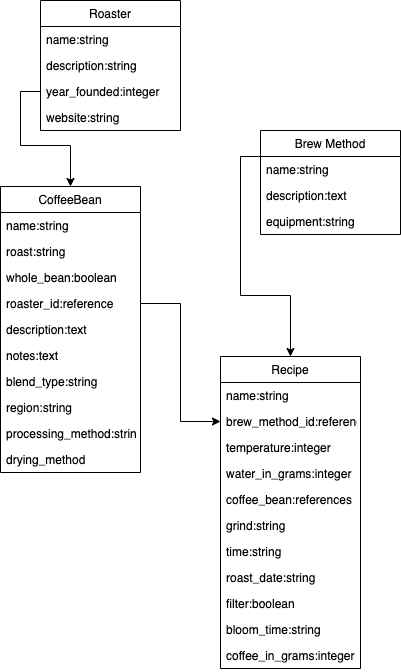

The diagram above was exported from draw.io. Its source (the exported page's mxGraphModel, read from the mxfile embedded in the PNG):
<mxGraphModel dx="438" dy="405" grid="1" gridSize="10" guides="1" tooltips="1" connect="1" arrows="1" fold="1" page="1" pageScale="1" pageWidth="850" pageHeight="1100" math="0" shadow="0">
  <root>
    <mxCell id="0" />
    <mxCell id="1" parent="0" />
    <mxCell id="22" style="edgeStyle=orthogonalEdgeStyle;rounded=0;orthogonalLoop=1;jettySize=auto;html=1;exitX=0;exitY=0.25;exitDx=0;exitDy=0;entryX=0.5;entryY=0;entryDx=0;entryDy=0;" edge="1" parent="1" source="6" target="14">
      <mxGeometry relative="1" as="geometry" />
    </mxCell>
    <mxCell id="6" value="Brew Method" style="swimlane;fontStyle=0;childLayout=stackLayout;horizontal=1;startSize=26;horizontalStack=0;resizeParent=1;resizeParentMax=0;resizeLast=0;collapsible=1;marginBottom=0;" vertex="1" parent="1">
      <mxGeometry x="300" y="144" width="140" height="104" as="geometry" />
    </mxCell>
    <mxCell id="7" value="name:string" style="text;strokeColor=none;fillColor=none;align=left;verticalAlign=top;spacingLeft=4;spacingRight=4;overflow=hidden;rotatable=0;points=[[0,0.5],[1,0.5]];portConstraint=eastwest;" vertex="1" parent="6">
      <mxGeometry y="26" width="140" height="26" as="geometry" />
    </mxCell>
    <mxCell id="8" value="description:text" style="text;strokeColor=none;fillColor=none;align=left;verticalAlign=top;spacingLeft=4;spacingRight=4;overflow=hidden;rotatable=0;points=[[0,0.5],[1,0.5]];portConstraint=eastwest;" vertex="1" parent="6">
      <mxGeometry y="52" width="140" height="26" as="geometry" />
    </mxCell>
    <mxCell id="9" value="equipment:string" style="text;strokeColor=none;fillColor=none;align=left;verticalAlign=top;spacingLeft=4;spacingRight=4;overflow=hidden;rotatable=0;points=[[0,0.5],[1,0.5]];portConstraint=eastwest;" vertex="1" parent="6">
      <mxGeometry y="78" width="140" height="26" as="geometry" />
    </mxCell>
    <mxCell id="10" value="Roaster" style="swimlane;fontStyle=0;childLayout=stackLayout;horizontal=1;startSize=26;horizontalStack=0;resizeParent=1;resizeParentMax=0;resizeLast=0;collapsible=1;marginBottom=0;" vertex="1" parent="1">
      <mxGeometry x="80" y="14" width="140" height="130" as="geometry" />
    </mxCell>
    <mxCell id="11" value="name:string" style="text;strokeColor=none;fillColor=none;align=left;verticalAlign=top;spacingLeft=4;spacingRight=4;overflow=hidden;rotatable=0;points=[[0,0.5],[1,0.5]];portConstraint=eastwest;" vertex="1" parent="10">
      <mxGeometry y="26" width="140" height="26" as="geometry" />
    </mxCell>
    <mxCell id="12" value="description:string" style="text;strokeColor=none;fillColor=none;align=left;verticalAlign=top;spacingLeft=4;spacingRight=4;overflow=hidden;rotatable=0;points=[[0,0.5],[1,0.5]];portConstraint=eastwest;" vertex="1" parent="10">
      <mxGeometry y="52" width="140" height="26" as="geometry" />
    </mxCell>
    <mxCell id="13" value="year_founded:integer" style="text;strokeColor=none;fillColor=none;align=left;verticalAlign=top;spacingLeft=4;spacingRight=4;overflow=hidden;rotatable=0;points=[[0,0.5],[1,0.5]];portConstraint=eastwest;" vertex="1" parent="10">
      <mxGeometry y="78" width="140" height="26" as="geometry" />
    </mxCell>
    <mxCell id="36" value="website:string" style="text;strokeColor=none;fillColor=none;align=left;verticalAlign=top;spacingLeft=4;spacingRight=4;overflow=hidden;rotatable=0;points=[[0,0.5],[1,0.5]];portConstraint=eastwest;" vertex="1" parent="10">
      <mxGeometry y="104" width="140" height="26" as="geometry" />
    </mxCell>
    <mxCell id="14" value="Recipe" style="swimlane;fontStyle=0;childLayout=stackLayout;horizontal=1;startSize=26;horizontalStack=0;resizeParent=1;resizeParentMax=0;resizeLast=0;collapsible=1;marginBottom=0;" vertex="1" parent="1">
      <mxGeometry x="260" y="370" width="140" height="312" as="geometry" />
    </mxCell>
    <mxCell id="15" value="name:string" style="text;strokeColor=none;fillColor=none;align=left;verticalAlign=top;spacingLeft=4;spacingRight=4;overflow=hidden;rotatable=0;points=[[0,0.5],[1,0.5]];portConstraint=eastwest;" vertex="1" parent="14">
      <mxGeometry y="26" width="140" height="26" as="geometry" />
    </mxCell>
    <mxCell id="16" value="brew_method_id:reference" style="text;strokeColor=none;fillColor=none;align=left;verticalAlign=top;spacingLeft=4;spacingRight=4;overflow=hidden;rotatable=0;points=[[0,0.5],[1,0.5]];portConstraint=eastwest;" vertex="1" parent="14">
      <mxGeometry y="52" width="140" height="26" as="geometry" />
    </mxCell>
    <mxCell id="37" value="temperature:integer" style="text;strokeColor=none;fillColor=none;align=left;verticalAlign=top;spacingLeft=4;spacingRight=4;overflow=hidden;rotatable=0;points=[[0,0.5],[1,0.5]];portConstraint=eastwest;" vertex="1" parent="14">
      <mxGeometry y="78" width="140" height="26" as="geometry" />
    </mxCell>
    <mxCell id="38" value="water_in_grams:integer" style="text;strokeColor=none;fillColor=none;align=left;verticalAlign=top;spacingLeft=4;spacingRight=4;overflow=hidden;rotatable=0;points=[[0,0.5],[1,0.5]];portConstraint=eastwest;" vertex="1" parent="14">
      <mxGeometry y="104" width="140" height="26" as="geometry" />
    </mxCell>
    <mxCell id="39" value="coffee_bean:references" style="text;strokeColor=none;fillColor=none;align=left;verticalAlign=top;spacingLeft=4;spacingRight=4;overflow=hidden;rotatable=0;points=[[0,0.5],[1,0.5]];portConstraint=eastwest;" vertex="1" parent="14">
      <mxGeometry y="130" width="140" height="26" as="geometry" />
    </mxCell>
    <mxCell id="17" value="grind:string" style="text;strokeColor=none;fillColor=none;align=left;verticalAlign=top;spacingLeft=4;spacingRight=4;overflow=hidden;rotatable=0;points=[[0,0.5],[1,0.5]];portConstraint=eastwest;" vertex="1" parent="14">
      <mxGeometry y="156" width="140" height="26" as="geometry" />
    </mxCell>
    <mxCell id="40" value="time:string" style="text;strokeColor=none;fillColor=none;align=left;verticalAlign=top;spacingLeft=4;spacingRight=4;overflow=hidden;rotatable=0;points=[[0,0.5],[1,0.5]];portConstraint=eastwest;" vertex="1" parent="14">
      <mxGeometry y="182" width="140" height="26" as="geometry" />
    </mxCell>
    <mxCell id="42" value="roast_date:string" style="text;strokeColor=none;fillColor=none;align=left;verticalAlign=top;spacingLeft=4;spacingRight=4;overflow=hidden;rotatable=0;points=[[0,0.5],[1,0.5]];portConstraint=eastwest;" vertex="1" parent="14">
      <mxGeometry y="208" width="140" height="26" as="geometry" />
    </mxCell>
    <mxCell id="43" value="filter:boolean" style="text;strokeColor=none;fillColor=none;align=left;verticalAlign=top;spacingLeft=4;spacingRight=4;overflow=hidden;rotatable=0;points=[[0,0.5],[1,0.5]];portConstraint=eastwest;" vertex="1" parent="14">
      <mxGeometry y="234" width="140" height="26" as="geometry" />
    </mxCell>
    <mxCell id="44" value="bloom_time:string" style="text;strokeColor=none;fillColor=none;align=left;verticalAlign=top;spacingLeft=4;spacingRight=4;overflow=hidden;rotatable=0;points=[[0,0.5],[1,0.5]];portConstraint=eastwest;" vertex="1" parent="14">
      <mxGeometry y="260" width="140" height="26" as="geometry" />
    </mxCell>
    <mxCell id="46" value="coffee_in_grams:integer" style="text;strokeColor=none;fillColor=none;align=left;verticalAlign=top;spacingLeft=4;spacingRight=4;overflow=hidden;rotatable=0;points=[[0,0.5],[1,0.5]];portConstraint=eastwest;" vertex="1" parent="14">
      <mxGeometry y="286" width="140" height="26" as="geometry" />
    </mxCell>
    <mxCell id="2" value="CoffeeBean" style="swimlane;fontStyle=0;childLayout=stackLayout;horizontal=1;startSize=26;horizontalStack=0;resizeParent=1;resizeParentMax=0;resizeLast=0;collapsible=1;marginBottom=0;" vertex="1" parent="1">
      <mxGeometry x="40" y="200" width="140" height="286" as="geometry" />
    </mxCell>
    <mxCell id="3" value="name:string" style="text;strokeColor=none;fillColor=none;align=left;verticalAlign=top;spacingLeft=4;spacingRight=4;overflow=hidden;rotatable=0;points=[[0,0.5],[1,0.5]];portConstraint=eastwest;" vertex="1" parent="2">
      <mxGeometry y="26" width="140" height="26" as="geometry" />
    </mxCell>
    <mxCell id="5" value="roast:string" style="text;strokeColor=none;fillColor=none;align=left;verticalAlign=top;spacingLeft=4;spacingRight=4;overflow=hidden;rotatable=0;points=[[0,0.5],[1,0.5]];portConstraint=eastwest;" vertex="1" parent="2">
      <mxGeometry y="52" width="140" height="26" as="geometry" />
    </mxCell>
    <mxCell id="27" value="whole_bean:boolean" style="text;strokeColor=none;fillColor=none;align=left;verticalAlign=top;spacingLeft=4;spacingRight=4;overflow=hidden;rotatable=0;points=[[0,0.5],[1,0.5]];portConstraint=eastwest;" vertex="1" parent="2">
      <mxGeometry y="78" width="140" height="26" as="geometry" />
    </mxCell>
    <mxCell id="4" value="roaster_id:reference" style="text;strokeColor=none;fillColor=none;align=left;verticalAlign=top;spacingLeft=4;spacingRight=4;overflow=hidden;rotatable=0;points=[[0,0.5],[1,0.5]];portConstraint=eastwest;" vertex="1" parent="2">
      <mxGeometry y="104" width="140" height="26" as="geometry" />
    </mxCell>
    <mxCell id="29" value="description:text" style="text;strokeColor=none;fillColor=none;align=left;verticalAlign=top;spacingLeft=4;spacingRight=4;overflow=hidden;rotatable=0;points=[[0,0.5],[1,0.5]];portConstraint=eastwest;" vertex="1" parent="2">
      <mxGeometry y="130" width="140" height="26" as="geometry" />
    </mxCell>
    <mxCell id="30" value="notes:text" style="text;strokeColor=none;fillColor=none;align=left;verticalAlign=top;spacingLeft=4;spacingRight=4;overflow=hidden;rotatable=0;points=[[0,0.5],[1,0.5]];portConstraint=eastwest;" vertex="1" parent="2">
      <mxGeometry y="156" width="140" height="26" as="geometry" />
    </mxCell>
    <mxCell id="31" value="blend_type:string" style="text;strokeColor=none;fillColor=none;align=left;verticalAlign=top;spacingLeft=4;spacingRight=4;overflow=hidden;rotatable=0;points=[[0,0.5],[1,0.5]];portConstraint=eastwest;" vertex="1" parent="2">
      <mxGeometry y="182" width="140" height="26" as="geometry" />
    </mxCell>
    <mxCell id="32" value="region:string" style="text;strokeColor=none;fillColor=none;align=left;verticalAlign=top;spacingLeft=4;spacingRight=4;overflow=hidden;rotatable=0;points=[[0,0.5],[1,0.5]];portConstraint=eastwest;" vertex="1" parent="2">
      <mxGeometry y="208" width="140" height="26" as="geometry" />
    </mxCell>
    <mxCell id="33" value="processing_method:string" style="text;strokeColor=none;fillColor=none;align=left;verticalAlign=top;spacingLeft=4;spacingRight=4;overflow=hidden;rotatable=0;points=[[0,0.5],[1,0.5]];portConstraint=eastwest;" vertex="1" parent="2">
      <mxGeometry y="234" width="140" height="26" as="geometry" />
    </mxCell>
    <mxCell id="34" value="drying_method" style="text;strokeColor=none;fillColor=none;align=left;verticalAlign=top;spacingLeft=4;spacingRight=4;overflow=hidden;rotatable=0;points=[[0,0.5],[1,0.5]];portConstraint=eastwest;" vertex="1" parent="2">
      <mxGeometry y="260" width="140" height="26" as="geometry" />
    </mxCell>
    <mxCell id="19" style="edgeStyle=orthogonalEdgeStyle;rounded=0;orthogonalLoop=1;jettySize=auto;html=1;exitX=1;exitY=0.5;exitDx=0;exitDy=0;entryX=0;entryY=0.5;entryDx=0;entryDy=0;" edge="1" parent="1" source="4" target="16">
      <mxGeometry relative="1" as="geometry" />
    </mxCell>
    <mxCell id="20" style="edgeStyle=orthogonalEdgeStyle;rounded=0;orthogonalLoop=1;jettySize=auto;html=1;exitX=0;exitY=0.5;exitDx=0;exitDy=0;" edge="1" parent="1" source="13" target="2">
      <mxGeometry relative="1" as="geometry" />
    </mxCell>
  </root>
</mxGraphModel>